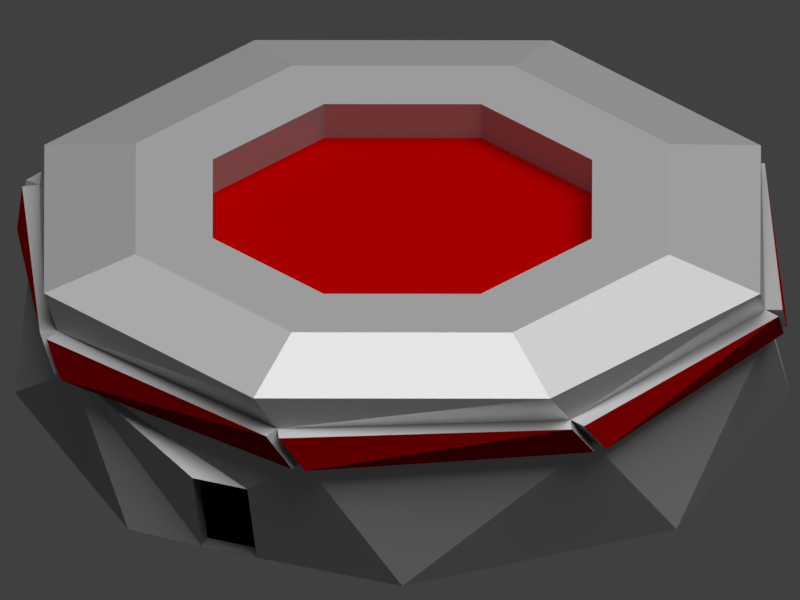 # Source: RedBase.blend  (saved by Blender 2.78.0; exported with 4.5.12 LTS)
import bpy
from mathutils import Matrix  # noqa: F401  (used for matrix-valued properties, if any)

bpy.ops.wm.read_factory_settings(use_empty=True)
scene = bpy.context.scene
scene.name = 'Scene'

# ---- collections
col_collection_1 = bpy.data.collections.new('Collection 1'); scene.collection.children.link(col_collection_1)

# ---- materials (node trees are filled in below, after node groups)
mat_green = bpy.data.materials.new('Green')
mat_green.alpha_threshold = 0.0
mat_green.roughness = 0.5
mat_base = bpy.data.materials.new('Base')
mat_base.alpha_threshold = 0.0
mat_base.roughness = 0.5
mat_doorway = bpy.data.materials.new('Doorway')
mat_doorway.alpha_threshold = 0.0
mat_doorway.roughness = 0.5

# ---- material node trees
mat_green.use_nodes = True; mat_green.node_tree.nodes.clear()
_N = mat_green.node_tree.nodes; _L = mat_green.node_tree.links
n0 = _N.new('ShaderNodeOutputMaterial'); n0.name = 'Material Output'; n0.location = (300, 300)
n1 = _N.new('ShaderNodeBsdfDiffuse'); n1.name = 'Diffuse BSDF'; n1.location = (10, 300)
n1.inputs[0].default_value = (0.2481, 0.0, 0.0, 1.0)
_L.new(n1.outputs[0], n0.inputs[0])
n0.is_active_output = True
mat_base.use_nodes = True; mat_base.node_tree.nodes.clear()
_N = mat_base.node_tree.nodes; _L = mat_base.node_tree.links
n0 = _N.new('ShaderNodeOutputMaterial'); n0.name = 'Material Output'; n0.location = (460, 300)
n1 = _N.new('ShaderNodeBsdfDiffuse'); n1.name = 'Diffuse BSDF'; n1.location = (10, 300)
n1.inputs[0].default_value = (0.2065, 0.2065, 0.2065, 1.0)
n2 = _N.new('ShaderNodeMixShader'); n2.name = 'Mix Shader'; n2.location = (240, 303)
n2.inputs[0].default_value = 0.4273
n3 = _N.new('ShaderNodeBsdfAnisotropic'); n3.name = 'Glossy BSDF'; n3.location = (34, 154)
n3.distribution = 'GGX'
n3.inputs[1].default_value = 0.4472
_L.new(n1.outputs[0], n2.inputs[1])
_L.new(n2.outputs[0], n0.inputs[0])
_L.new(n3.outputs[0], n2.inputs[2])
n0.is_active_output = True
mat_doorway.use_nodes = True; mat_doorway.node_tree.nodes.clear()
_N = mat_doorway.node_tree.nodes; _L = mat_doorway.node_tree.links
n0 = _N.new('ShaderNodeOutputMaterial'); n0.name = 'Material Output'; n0.location = (300, 300)
n1 = _N.new('ShaderNodeBsdfDiffuse'); n1.name = 'Diffuse BSDF'; n1.location = (10, 300)
n1.inputs[0].default_value = (0.0, 0.0, 0.0, 1.0)
_L.new(n1.outputs[0], n0.inputs[0])
n0.is_active_output = True

# ---- world
world_world = bpy.data.worlds.new('World'); scene.world = world_world
world_world.color = (0.05088, 0.05088, 0.05088)
world_world.use_sun_shadow = False
world_world.sun_shadow_jitter_overblur = 0.0
world_world.cycles.sampling_method = 'MANUAL'

# ---- cameras
cam_camera = bpy.data.cameras.new('Camera')
cam_camera.type = 'ORTHO'
cam_camera.clip_end = 100.0
cam_camera.lens = 35.0
cam_camera.sensor_width = 32.0
cam_camera.sensor_height = 18.0
cam_camera.ortho_scale = 7.314
cam_camera.dof.focus_distance = 0.0

# ---- lights
light_sun = bpy.data.lights.new('Sun', 'SUN')
light_sun.transmission_factor = 0.0
light_sun.angle = 1.012
light_sun.energy = 4.6
light_sun.shadow_buffer_clip_start = 0.5
light_sun.shadow_soft_size = 0.554
light_sun.shadow_cascade_max_distance = 1000.0

# ---- meshes
me_circle = bpy.data.meshes.new('Circle')
me_circle.from_pydata([(0.0, 1.0, 0.0), (-0.7071, 0.7071, 0.0), (-1.0, -4.371e-08, 0.0), (-0.7071, -0.7071, 0.0), (8.742e-08, -1.0, 0.0), (0.7071, -0.7071, 0.0), (1.0, 1.192e-08, 0.0), (0.7071, 0.7071, 0.0), (-0.3811, 0.9245, 0.5145), (0.3843, 0.9232, 0.5145), (-0.9232, 0.3843, 0.5145), (-0.9245, -0.3811, 0.5145), (-0.3843, -0.9232, 0.5145), (0.3811, -0.9245, 0.5145), (0.9232, -0.3843, 0.5145), (0.9245, 0.3811, 0.5145), (0.3376, -0.8682, -0.001095), (0.1961, -0.9268, -0.001095), (0.1961, -0.9617, 0.217), (0.3376, -0.9031, 0.217), (0.323, -0.833, 0.004537), (0.1815, -0.8916, 0.004537), (0.1815, -0.9265, 0.2226), (0.323, -0.8679, 0.2226), (0.3226, 0.9355, 0.4319), (0.8897, 0.4334, 0.4319), (0.9355, -0.3226, 0.4319), (0.4334, -0.8897, 0.4319), (-0.3226, -0.9355, 0.4319), (-0.8897, -0.4334, 0.4319), (-0.9355, 0.3226, 0.4319), (-0.4334, 0.8897, 0.4319), (0.8517, 0.4903, 0.3421), (0.4903, -0.8517, 0.3421), (-0.8517, -0.4903, 0.3421), (-0.4903, 0.8517, 0.3421), (0.2555, 0.9489, 0.3421), (0.9489, -0.2555, 0.3421), (-0.2555, -0.9489, 0.3421), (-0.9489, 0.2555, 0.3421), (0.2512, 0.994, 0.3389), (-0.4946, 0.8968, 0.3389), (-0.4377, 0.9347, 0.4287), (0.3183, 0.9806, 0.4287), (-0.994, 0.2512, 0.3389), (-0.8968, -0.4946, 0.3389), (-0.9347, -0.4377, 0.4287), (-0.9806, 0.3183, 0.4287), (-0.2512, -0.994, 0.3389), (0.4946, -0.8968, 0.3389), (0.4377, -0.9347, 0.4287), (-0.3183, -0.9806, 0.4287), (0.994, -0.2512, 0.3389), (0.8968, 0.4946, 0.3389), (0.9347, 0.4377, 0.4287), (0.9806, -0.3183, 0.4287), (-0.5252, 0.8805, 0.3389), (-0.9838, 0.2844, 0.3389), (-0.9704, 0.3515, 0.4287), (-0.4683, 0.9185, 0.4287), (-0.8805, -0.5252, 0.3389), (-0.2844, -0.9838, 0.3389), (-0.3515, -0.9704, 0.4287), (-0.9185, -0.4683, 0.4287), (0.5252, -0.8805, 0.3389), (0.9838, -0.2844, 0.3389), (0.9704, -0.3515, 0.4287), (0.4683, -0.9185, 0.4287), (0.8805, 0.5252, 0.3389), (0.2844, 0.9838, 0.3389), (0.3515, 0.9704, 0.4287), (0.9185, 0.4683, 0.4287), (-0.2837, 0.6884, 0.5752), (0.2861, 0.6874, 0.5752), (-0.6874, 0.2861, 0.5752), (-0.6884, -0.2837, 0.5752), (-0.2861, -0.6874, 0.5752), (0.2837, -0.6884, 0.5752), (0.6874, -0.2861, 0.5752), (0.6884, 0.2837, 0.5752), (-0.2018, 0.4895, 0.5752), (0.2035, 0.4888, 0.5752), (-0.4888, 0.2035, 0.5752), (-0.4895, -0.2018, 0.5752), (-0.2035, -0.4888, 0.5752), (0.2018, -0.4895, 0.5752), (0.4888, -0.2035, 0.5752), (0.4895, 0.2018, 0.5752), (-0.2018, 0.4895, 0.4743), (0.2035, 0.4888, 0.4743), (-0.4888, 0.2035, 0.4743), (-0.4895, -0.2018, 0.4743), (-0.2035, -0.4888, 0.4743), (0.2018, -0.4895, 0.4743), (0.4888, -0.2035, 0.4743), (0.4895, 0.2018, 0.4743)], [], [(1, 0, 7, 6, 5, 16, 17, 4, 3, 2), (9, 8, 72, 73), (25, 24, 9, 15), (27, 26, 14, 13), (29, 28, 12, 11), (31, 30, 10, 8), (26, 25, 15, 14), (28, 27, 13, 12), (30, 29, 11, 10), (24, 31, 8, 9), (20, 23, 22, 21), (16, 19, 23, 20), (18, 17, 21, 22), (19, 18, 22, 23), (17, 16, 20, 21), (7, 0, 36, 32), (5, 6, 37, 33), (3, 4, 38, 34), (1, 2, 39, 35), (6, 7, 32, 37), (4, 17, 18, 19, 16, 5, 33, 38), (2, 3, 34, 39), (0, 1, 35, 36), (40, 41, 42, 43), (35, 41, 40, 36), (31, 42, 41, 35), (24, 43, 42, 31), (36, 40, 43, 24), (44, 45, 46, 47), (34, 45, 44, 39), (29, 46, 45, 34), (30, 47, 46, 29), (39, 44, 47, 30), (48, 49, 50, 51), (33, 49, 48, 38), (27, 50, 49, 33), (28, 51, 50, 27), (38, 48, 51, 28), (52, 53, 54, 55), (32, 53, 52, 37), (25, 54, 53, 32), (26, 55, 54, 25), (37, 52, 55, 26), (56, 57, 58, 59), (39, 57, 56, 35), (30, 58, 57, 39), (31, 59, 58, 30), (35, 56, 59, 31), (60, 61, 62, 63), (38, 61, 60, 34), (28, 62, 61, 38), (29, 63, 62, 28), (34, 60, 63, 29), (64, 65, 66, 67), (37, 65, 64, 33), (26, 66, 65, 37), (27, 67, 66, 26), (33, 64, 67, 27), (68, 69, 70, 71), (36, 69, 68, 32), (24, 70, 69, 36), (25, 71, 70, 24), (32, 68, 71, 25), (79, 73, 81, 87), (15, 9, 73, 79), (13, 14, 78, 77), (11, 12, 76, 75), (8, 10, 74, 72), (14, 15, 79, 78), (12, 13, 77, 76), (10, 11, 75, 74), (82, 83, 91, 90), (77, 78, 86, 85), (75, 76, 84, 83), (72, 74, 82, 80), (78, 79, 87, 86), (76, 77, 85, 84), (74, 75, 83, 82), (73, 72, 80, 81), (88, 90, 91, 92, 93, 94, 95, 89), (81, 80, 88, 89), (87, 81, 89, 95), (85, 86, 94, 93), (83, 84, 92, 91), (80, 82, 90, 88), (86, 87, 95, 94), (84, 85, 93, 92)])
me_circle.polygons.foreach_set('material_index', [1, 1, 1, 1, 1, 1, 1, 1, 1, 1, 2, 1, 1, 1, 1, 1, 1, 1, 1, 1, 1, 1, 1, 0, 1, 1, 1, 1, 0, 1, 1, 1, 1, 0, 1, 1, 1, 1, 0, 1, 1, 1, 1, 0, 1, 1, 1, 1, 0, 1, 1, 1, 1, 0, 1, 1, 1, 1, 0, 1, 1, 1, 1, 1, 1, 1, 1, 1, 1, 1, 1, 1, 1, 1, 1, 1, 1, 1, 1, 0, 1, 1, 1, 1, 1, 1, 1])
me_circle.materials.append(mat_green)
me_circle.materials.append(mat_base)
me_circle.materials.append(mat_doorway)
me_circle.use_remesh_preserve_volume = False
me_circle.use_remesh_preserve_attributes = False
me_circle.use_mirror_vertex_groups = False
me_circle.update()

# ---- objects
ob_circle = bpy.data.objects.new('Circle', me_circle)
ob_sun = bpy.data.objects.new('Sun', light_sun)
ob_camera = bpy.data.objects.new('Camera', cam_camera)

# ---- transforms, parenting, visibility, modifiers, constraints
ob_circle.location = (0.8981, -0.8674, 0.0)
ob_circle.scale = (3.545, 3.545, 3.545)
ob_circle.lineart.crease_threshold = 0.0
ob_sun.location = (5.437, 3.229, 11.26)
ob_sun.rotation_euler = (-0.1285, 0.1673, 0.0)
ob_sun.lineart.crease_threshold = 0.0
ob_camera.location = (10.0, -10.0, 8.42)
ob_camera.rotation_euler = (1.047, 0.0, 0.7854)
ob_camera.lock_rotations_4d = False
ob_camera.empty_display_type = 'ARROWS'
ob_camera.color = (0.0, 0.0, 0.0, 0.0)
ob_camera.display_type = 'WIRE'
ob_camera.lineart.crease_threshold = 0.0

# ---- collection membership
col_collection_1.objects.link(ob_circle)
col_collection_1.objects.link(ob_sun)
col_collection_1.objects.link(ob_camera)

# ---- scene / render settings (as saved in the file)
scene.camera = ob_camera
scene.frame_start = 1; scene.frame_end = 250; scene.frame_set(3)
scene.render.engine = 'CYCLES'
scene.render.resolution_x = 512
scene.render.resolution_y = 384
scene.render.dither_intensity = 0.0
scene.render.film_transparent = True
scene.cycles.use_denoising = False
scene.cycles.samples = 1024
scene.cycles.sampling_pattern = 'TABULATED_SOBOL'
scene.cycles.light_sampling_threshold = 0.0
scene.cycles.use_adaptive_sampling = False
scene.cycles.use_light_tree = False
scene.cycles.blur_glossy = 0.0
scene.cycles.sample_clamp_indirect = 0.0
scene.view_settings.view_transform = 'Standard'
bpy.context.view_layer.update()
